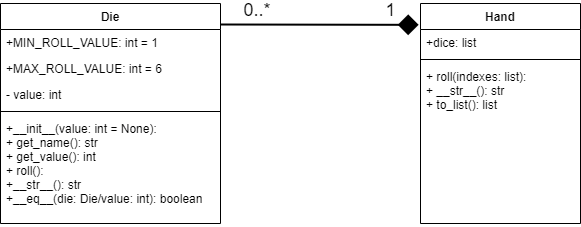

The diagram above was exported from draw.io. Its source (the exported page's mxGraphModel, read from the mxfile embedded in the PNG):
<mxGraphModel dx="819" dy="416" grid="1" gridSize="10" guides="1" tooltips="1" connect="1" arrows="1" fold="1" page="1" pageScale="1" pageWidth="827" pageHeight="1169" math="0" shadow="0">
  <root>
    <mxCell id="WIyWlLk6GJQsqaUBKTNV-0" />
    <mxCell id="WIyWlLk6GJQsqaUBKTNV-1" parent="WIyWlLk6GJQsqaUBKTNV-0" />
    <mxCell id="zkfFHV4jXpPFQw0GAbJ--0" value="Die" style="swimlane;fontStyle=1;align=center;verticalAlign=top;childLayout=stackLayout;horizontal=1;startSize=26;horizontalStack=0;resizeParent=1;resizeLast=0;collapsible=1;marginBottom=0;rounded=0;shadow=0;strokeWidth=1;" parent="WIyWlLk6GJQsqaUBKTNV-1" vertex="1">
      <mxGeometry x="140" y="120" width="220" height="220" as="geometry">
        <mxRectangle x="230" y="140" width="160" height="26" as="alternateBounds" />
      </mxGeometry>
    </mxCell>
    <mxCell id="zkfFHV4jXpPFQw0GAbJ--1" value="+MIN_ROLL_VALUE: int = 1" style="text;align=left;verticalAlign=top;spacingLeft=4;spacingRight=4;overflow=hidden;rotatable=0;points=[[0,0.5],[1,0.5]];portConstraint=eastwest;" parent="zkfFHV4jXpPFQw0GAbJ--0" vertex="1">
      <mxGeometry y="26" width="220" height="26" as="geometry" />
    </mxCell>
    <mxCell id="zkfFHV4jXpPFQw0GAbJ--2" value="+MAX_ROLL_VALUE: int = 6" style="text;align=left;verticalAlign=top;spacingLeft=4;spacingRight=4;overflow=hidden;rotatable=0;points=[[0,0.5],[1,0.5]];portConstraint=eastwest;rounded=0;shadow=0;html=0;" parent="zkfFHV4jXpPFQw0GAbJ--0" vertex="1">
      <mxGeometry y="52" width="220" height="26" as="geometry" />
    </mxCell>
    <mxCell id="zkfFHV4jXpPFQw0GAbJ--3" value="- value: int" style="text;align=left;verticalAlign=top;spacingLeft=4;spacingRight=4;overflow=hidden;rotatable=0;points=[[0,0.5],[1,0.5]];portConstraint=eastwest;rounded=0;shadow=0;html=0;" parent="zkfFHV4jXpPFQw0GAbJ--0" vertex="1">
      <mxGeometry y="78" width="220" height="26" as="geometry" />
    </mxCell>
    <mxCell id="zkfFHV4jXpPFQw0GAbJ--4" value="" style="line;html=1;strokeWidth=1;align=left;verticalAlign=middle;spacingTop=-1;spacingLeft=3;spacingRight=3;rotatable=0;labelPosition=right;points=[];portConstraint=eastwest;" parent="zkfFHV4jXpPFQw0GAbJ--0" vertex="1">
      <mxGeometry y="104" width="220" height="8" as="geometry" />
    </mxCell>
    <mxCell id="zkfFHV4jXpPFQw0GAbJ--5" value="+__init__(value: int = None):&#10;+ get_name(): str&#10;+ get_value(): int&#10;+ roll():&#10;+__str__(): str&#10;+__eq__(die: Die/value: int): boolean" style="text;align=left;verticalAlign=top;spacingLeft=4;spacingRight=4;overflow=hidden;rotatable=0;points=[[0,0.5],[1,0.5]];portConstraint=eastwest;" parent="zkfFHV4jXpPFQw0GAbJ--0" vertex="1">
      <mxGeometry y="112" width="220" height="108" as="geometry" />
    </mxCell>
    <mxCell id="zkfFHV4jXpPFQw0GAbJ--17" value="Hand" style="swimlane;fontStyle=1;align=center;verticalAlign=top;childLayout=stackLayout;horizontal=1;startSize=26;horizontalStack=0;resizeParent=1;resizeLast=0;collapsible=1;marginBottom=0;rounded=0;shadow=0;strokeWidth=1;" parent="WIyWlLk6GJQsqaUBKTNV-1" vertex="1">
      <mxGeometry x="560" y="120" width="160" height="220" as="geometry">
        <mxRectangle x="550" y="140" width="160" height="26" as="alternateBounds" />
      </mxGeometry>
    </mxCell>
    <mxCell id="zkfFHV4jXpPFQw0GAbJ--18" value="+dice: list" style="text;align=left;verticalAlign=top;spacingLeft=4;spacingRight=4;overflow=hidden;rotatable=0;points=[[0,0.5],[1,0.5]];portConstraint=eastwest;" parent="zkfFHV4jXpPFQw0GAbJ--17" vertex="1">
      <mxGeometry y="26" width="160" height="26" as="geometry" />
    </mxCell>
    <mxCell id="zkfFHV4jXpPFQw0GAbJ--23" value="" style="line;html=1;strokeWidth=1;align=left;verticalAlign=middle;spacingTop=-1;spacingLeft=3;spacingRight=3;rotatable=0;labelPosition=right;points=[];portConstraint=eastwest;" parent="zkfFHV4jXpPFQw0GAbJ--17" vertex="1">
      <mxGeometry y="52" width="160" height="8" as="geometry" />
    </mxCell>
    <mxCell id="zkfFHV4jXpPFQw0GAbJ--24" value="+ roll(indexes: list):&#10;+ __str__(): str&#10;+ to_list(): list&#10;" style="text;align=left;verticalAlign=top;spacingLeft=4;spacingRight=4;overflow=hidden;rotatable=0;points=[[0,0.5],[1,0.5]];portConstraint=eastwest;" parent="zkfFHV4jXpPFQw0GAbJ--17" vertex="1">
      <mxGeometry y="60" width="160" height="160" as="geometry" />
    </mxCell>
    <mxCell id="TP3dMjIDwVbX5khSe4jz-0" value="&lt;font style=&quot;font-size: 18px;&quot;&gt;&amp;nbsp;0..*&amp;nbsp; &amp;nbsp; &amp;nbsp; &amp;nbsp; &amp;nbsp; &amp;nbsp; &amp;nbsp; &amp;nbsp; &amp;nbsp; &amp;nbsp; &amp;nbsp; &amp;nbsp;1&amp;nbsp;&lt;/font&gt;" style="endArrow=diamond;html=1;rounded=0;entryX=-0.012;entryY=0.097;entryDx=0;entryDy=0;entryPerimeter=0;endFill=1;strokeWidth=2;jumpSize=6;endSize=16;strokeColor=default;labelBackgroundColor=none;labelPosition=center;verticalLabelPosition=top;align=center;verticalAlign=bottom;" edge="1" parent="WIyWlLk6GJQsqaUBKTNV-1" target="zkfFHV4jXpPFQw0GAbJ--17">
      <mxGeometry width="50" height="50" relative="1" as="geometry">
        <mxPoint x="360" y="141" as="sourcePoint" />
        <mxPoint x="470" y="230" as="targetPoint" />
      </mxGeometry>
    </mxCell>
  </root>
</mxGraphModel>